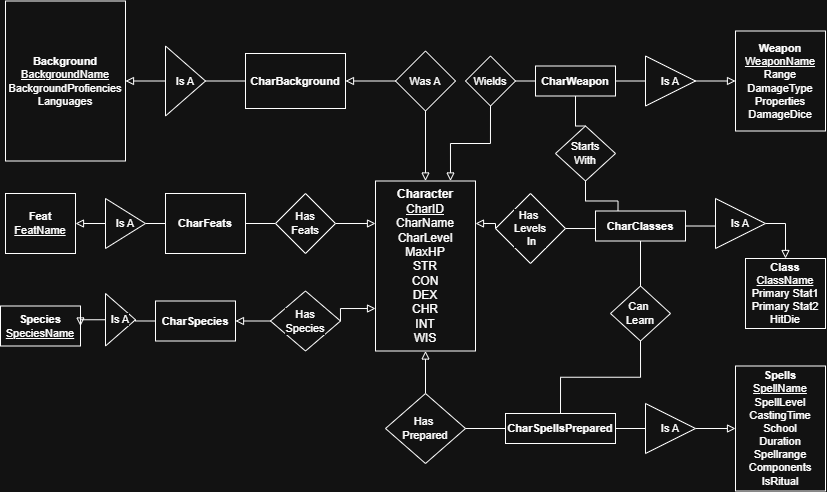

The diagram above was exported from draw.io. Its source (the exported page's mxGraphModel, read from the mxfile embedded in the PNG):
<mxGraphModel dx="896" dy="542" grid="1" gridSize="10" guides="1" tooltips="1" connect="1" arrows="1" fold="1" page="1" pageScale="1" pageWidth="850" pageHeight="1100" math="0" shadow="0">
  <root>
    <mxCell id="0" />
    <mxCell id="1" parent="0" />
    <mxCell id="cn44INks3XTyvNlnoyXR-13" edge="1" parent="1" source="U8NCjwBCQX4PRna3aSQJ-1" style="edgeStyle=orthogonalEdgeStyle;rounded=0;orthogonalLoop=1;jettySize=auto;html=1;exitX=1;exitY=0.25;exitDx=0;exitDy=0;entryX=0;entryY=0.5;entryDx=0;entryDy=0;endArrow=none;endFill=0;startArrow=block;startFill=0;" target="cn44INks3XTyvNlnoyXR-5">
      <mxGeometry relative="1" as="geometry" />
    </mxCell>
    <mxCell id="cn44INks3XTyvNlnoyXR-82" edge="1" parent="1" source="U8NCjwBCQX4PRna3aSQJ-1" style="edgeStyle=orthogonalEdgeStyle;shape=connector;rounded=0;orthogonalLoop=1;jettySize=auto;html=1;exitX=0;exitY=0.25;exitDx=0;exitDy=0;entryX=1;entryY=0.5;entryDx=0;entryDy=0;strokeColor=default;align=center;verticalAlign=middle;fontFamily=Helvetica;fontSize=11;fontColor=default;labelBackgroundColor=default;endArrow=none;endFill=0;startArrow=block;startFill=0;" target="cn44INks3XTyvNlnoyXR-8">
      <mxGeometry relative="1" as="geometry" />
    </mxCell>
    <mxCell id="cn44INks3XTyvNlnoyXR-83" edge="1" parent="1" source="U8NCjwBCQX4PRna3aSQJ-1" style="edgeStyle=orthogonalEdgeStyle;shape=connector;rounded=0;orthogonalLoop=1;jettySize=auto;html=1;exitX=0.5;exitY=0;exitDx=0;exitDy=0;entryX=0.5;entryY=1;entryDx=0;entryDy=0;strokeColor=default;align=center;verticalAlign=middle;fontFamily=Helvetica;fontSize=11;fontColor=default;labelBackgroundColor=default;endArrow=none;endFill=0;startArrow=block;startFill=0;" target="cn44INks3XTyvNlnoyXR-7">
      <mxGeometry relative="1" as="geometry" />
    </mxCell>
    <mxCell id="cn44INks3XTyvNlnoyXR-88" edge="1" parent="1" source="U8NCjwBCQX4PRna3aSQJ-1" style="edgeStyle=orthogonalEdgeStyle;shape=connector;rounded=0;orthogonalLoop=1;jettySize=auto;html=1;exitX=0;exitY=0.75;exitDx=0;exitDy=0;entryX=1;entryY=0.5;entryDx=0;entryDy=0;strokeColor=default;align=center;verticalAlign=middle;fontFamily=Helvetica;fontSize=11;fontColor=default;labelBackgroundColor=default;endArrow=none;endFill=0;startArrow=block;startFill=0;" target="cn44INks3XTyvNlnoyXR-9">
      <mxGeometry relative="1" as="geometry" />
    </mxCell>
    <mxCell id="cn44INks3XTyvNlnoyXR-96" edge="1" parent="1" source="U8NCjwBCQX4PRna3aSQJ-1" style="edgeStyle=orthogonalEdgeStyle;shape=connector;rounded=0;orthogonalLoop=1;jettySize=auto;html=1;exitX=0.75;exitY=0;exitDx=0;exitDy=0;entryX=0.5;entryY=1;entryDx=0;entryDy=0;strokeColor=default;align=center;verticalAlign=middle;fontFamily=Helvetica;fontSize=11;fontColor=default;labelBackgroundColor=default;endArrow=none;endFill=0;startArrow=block;startFill=0;" target="cn44INks3XTyvNlnoyXR-2">
      <mxGeometry relative="1" as="geometry" />
    </mxCell>
    <mxCell id="cn44INks3XTyvNlnoyXR-100" edge="1" parent="1" source="U8NCjwBCQX4PRna3aSQJ-1" style="edgeStyle=orthogonalEdgeStyle;shape=connector;rounded=0;orthogonalLoop=1;jettySize=auto;html=1;exitX=0.5;exitY=1;exitDx=0;exitDy=0;entryX=0.5;entryY=0;entryDx=0;entryDy=0;strokeColor=default;align=center;verticalAlign=middle;fontFamily=Helvetica;fontSize=11;fontColor=default;labelBackgroundColor=default;endArrow=none;endFill=0;startArrow=block;startFill=0;" target="cn44INks3XTyvNlnoyXR-6">
      <mxGeometry relative="1" as="geometry" />
    </mxCell>
    <mxCell id="U8NCjwBCQX4PRna3aSQJ-1" parent="1" style="rounded=0;whiteSpace=wrap;html=1;" value="&lt;b&gt;Character&lt;/b&gt;&lt;div&gt;&lt;u&gt;CharID&lt;/u&gt;&lt;/div&gt;&lt;div&gt;CharName&lt;/div&gt;&lt;div&gt;CharLevel&lt;/div&gt;&lt;div&gt;MaxHP&lt;/div&gt;&lt;div&gt;STR&lt;/div&gt;&lt;div&gt;CON&lt;/div&gt;&lt;div&gt;DEX&lt;/div&gt;&lt;div&gt;CHR&lt;/div&gt;&lt;div&gt;INT&lt;/div&gt;&lt;div&gt;WIS&lt;/div&gt;" vertex="1">
      <mxGeometry height="170" width="100" x="390" y="217.5" as="geometry" />
    </mxCell>
    <mxCell id="cn44INks3XTyvNlnoyXR-93" edge="1" parent="1" source="U8NCjwBCQX4PRna3aSQJ-22" style="edgeStyle=orthogonalEdgeStyle;shape=connector;rounded=0;orthogonalLoop=1;jettySize=auto;html=1;exitX=0.5;exitY=0;exitDx=0;exitDy=0;entryX=1;entryY=0.5;entryDx=0;entryDy=0;strokeColor=default;align=center;verticalAlign=middle;fontFamily=Helvetica;fontSize=11;fontColor=default;labelBackgroundColor=default;endArrow=none;endFill=0;startArrow=block;startFill=0;" target="cn44INks3XTyvNlnoyXR-12">
      <mxGeometry relative="1" as="geometry" />
    </mxCell>
    <mxCell id="U8NCjwBCQX4PRna3aSQJ-22" parent="1" style="rounded=0;whiteSpace=wrap;html=1;fontFamily=Helvetica;fontSize=11;fontColor=default;labelBackgroundColor=default;" value="&lt;b&gt;Class&lt;/b&gt;&lt;div&gt;&lt;u&gt;ClassName&lt;/u&gt;&lt;/div&gt;&lt;div&gt;Primary Stat1&lt;/div&gt;&lt;div&gt;Primary Stat2&lt;/div&gt;&lt;div&gt;HitDie&lt;/div&gt;" vertex="1">
      <mxGeometry height="70" width="80" x="760" y="295" as="geometry" />
    </mxCell>
    <mxCell id="cn44INks3XTyvNlnoyXR-97" edge="1" parent="1" source="cn44INks3XTyvNlnoyXR-2" style="edgeStyle=orthogonalEdgeStyle;shape=connector;rounded=0;orthogonalLoop=1;jettySize=auto;html=1;exitX=1;exitY=0.5;exitDx=0;exitDy=0;entryX=0;entryY=0.5;entryDx=0;entryDy=0;strokeColor=default;align=center;verticalAlign=middle;fontFamily=Helvetica;fontSize=11;fontColor=default;labelBackgroundColor=default;endArrow=none;endFill=0;" target="cn44INks3XTyvNlnoyXR-28">
      <mxGeometry relative="1" as="geometry" />
    </mxCell>
    <mxCell id="cn44INks3XTyvNlnoyXR-2" parent="1" style="rhombus;whiteSpace=wrap;html=1;fontFamily=Helvetica;fontSize=11;fontColor=default;labelBackgroundColor=default;" value="Wields" vertex="1">
      <mxGeometry height="50" width="50" x="480" y="92.5" as="geometry" />
    </mxCell>
    <mxCell id="cn44INks3XTyvNlnoyXR-14" edge="1" parent="1" source="cn44INks3XTyvNlnoyXR-5" style="edgeStyle=orthogonalEdgeStyle;rounded=0;orthogonalLoop=1;jettySize=auto;html=1;exitX=1;exitY=0.5;exitDx=0;exitDy=0;entryX=0;entryY=0.5;entryDx=0;entryDy=0;endArrow=none;endFill=0;" target="cn44INks3XTyvNlnoyXR-11">
      <mxGeometry relative="1" as="geometry" />
    </mxCell>
    <mxCell id="cn44INks3XTyvNlnoyXR-5" parent="1" style="rhombus;whiteSpace=wrap;html=1;fontFamily=Helvetica;fontSize=11;fontColor=default;labelBackgroundColor=default;" value="Has&amp;nbsp;&lt;div&gt;Levels&lt;/div&gt;&lt;div&gt;&amp;nbsp;In&lt;/div&gt;" vertex="1">
      <mxGeometry height="70" width="70" x="510" y="230" as="geometry" />
    </mxCell>
    <mxCell id="cn44INks3XTyvNlnoyXR-101" edge="1" parent="1" source="cn44INks3XTyvNlnoyXR-6" style="edgeStyle=orthogonalEdgeStyle;shape=connector;rounded=0;orthogonalLoop=1;jettySize=auto;html=1;exitX=1;exitY=0.5;exitDx=0;exitDy=0;entryX=0;entryY=0.5;entryDx=0;entryDy=0;strokeColor=default;align=center;verticalAlign=middle;fontFamily=Helvetica;fontSize=11;fontColor=default;labelBackgroundColor=default;endArrow=none;endFill=0;" target="cn44INks3XTyvNlnoyXR-21">
      <mxGeometry relative="1" as="geometry" />
    </mxCell>
    <mxCell id="cn44INks3XTyvNlnoyXR-6" parent="1" style="rhombus;whiteSpace=wrap;html=1;fontFamily=Helvetica;fontSize=11;fontColor=default;labelBackgroundColor=default;" value="Has&amp;nbsp;&lt;div&gt;Prepared&lt;/div&gt;" vertex="1">
      <mxGeometry height="70" width="80" x="400" y="430" as="geometry" />
    </mxCell>
    <mxCell id="cn44INks3XTyvNlnoyXR-7" parent="1" style="rhombus;whiteSpace=wrap;html=1;fontFamily=Helvetica;fontSize=11;fontColor=default;labelBackgroundColor=default;" value="Was A" vertex="1">
      <mxGeometry height="60" width="60" x="410" y="87.5" as="geometry" />
    </mxCell>
    <mxCell id="cn44INks3XTyvNlnoyXR-53" edge="1" parent="1" source="cn44INks3XTyvNlnoyXR-8" style="edgeStyle=orthogonalEdgeStyle;shape=connector;rounded=0;orthogonalLoop=1;jettySize=auto;html=1;exitX=0;exitY=0.5;exitDx=0;exitDy=0;entryX=1;entryY=0.5;entryDx=0;entryDy=0;strokeColor=default;align=center;verticalAlign=middle;fontFamily=Helvetica;fontSize=11;fontColor=default;labelBackgroundColor=default;endArrow=none;endFill=0;" target="cn44INks3XTyvNlnoyXR-49">
      <mxGeometry relative="1" as="geometry" />
    </mxCell>
    <mxCell id="cn44INks3XTyvNlnoyXR-8" parent="1" style="rhombus;whiteSpace=wrap;html=1;fontFamily=Helvetica;fontSize=11;fontColor=default;labelBackgroundColor=default;" value="Has&lt;div&gt;Feats&lt;/div&gt;" vertex="1">
      <mxGeometry height="60" width="60" x="290" y="230" as="geometry" />
    </mxCell>
    <mxCell id="cn44INks3XTyvNlnoyXR-89" edge="1" parent="1" source="cn44INks3XTyvNlnoyXR-9" style="edgeStyle=orthogonalEdgeStyle;shape=connector;rounded=0;orthogonalLoop=1;jettySize=auto;html=1;exitX=0;exitY=0.5;exitDx=0;exitDy=0;entryX=1;entryY=0.5;entryDx=0;entryDy=0;strokeColor=default;align=center;verticalAlign=middle;fontFamily=Helvetica;fontSize=11;fontColor=default;labelBackgroundColor=default;endArrow=block;endFill=0;" target="cn44INks3XTyvNlnoyXR-57">
      <mxGeometry relative="1" as="geometry" />
    </mxCell>
    <mxCell id="cn44INks3XTyvNlnoyXR-9" parent="1" style="rhombus;whiteSpace=wrap;html=1;fontFamily=Helvetica;fontSize=11;fontColor=default;labelBackgroundColor=default;" value="Has&lt;div&gt;Species&lt;/div&gt;" vertex="1">
      <mxGeometry height="60" width="70" x="285" y="327.5" as="geometry" />
    </mxCell>
    <mxCell id="cn44INks3XTyvNlnoyXR-15" edge="1" parent="1" source="cn44INks3XTyvNlnoyXR-11" style="edgeStyle=orthogonalEdgeStyle;shape=connector;rounded=0;orthogonalLoop=1;jettySize=auto;html=1;exitX=1;exitY=0.5;exitDx=0;exitDy=0;entryX=0;entryY=0.5;entryDx=0;entryDy=0;strokeColor=default;align=center;verticalAlign=middle;fontFamily=Helvetica;fontSize=11;fontColor=default;labelBackgroundColor=default;endArrow=none;endFill=0;" target="cn44INks3XTyvNlnoyXR-12">
      <mxGeometry relative="1" as="geometry" />
    </mxCell>
    <mxCell id="cn44INks3XTyvNlnoyXR-73" edge="1" parent="1" source="cn44INks3XTyvNlnoyXR-11" style="edgeStyle=orthogonalEdgeStyle;shape=connector;rounded=0;orthogonalLoop=1;jettySize=auto;html=1;exitX=0.5;exitY=1;exitDx=0;exitDy=0;entryX=0.5;entryY=0;entryDx=0;entryDy=0;strokeColor=default;align=center;verticalAlign=middle;fontFamily=Helvetica;fontSize=11;fontColor=default;labelBackgroundColor=default;endArrow=none;endFill=0;" target="cn44INks3XTyvNlnoyXR-32">
      <mxGeometry relative="1" as="geometry" />
    </mxCell>
    <mxCell id="cn44INks3XTyvNlnoyXR-11" parent="1" style="rounded=0;whiteSpace=wrap;html=1;fontFamily=Helvetica;fontSize=11;fontColor=default;labelBackgroundColor=default;" value="&lt;b&gt;CharClasses&lt;/b&gt;" vertex="1">
      <mxGeometry height="30" width="90" x="610" y="247.5" as="geometry" />
    </mxCell>
    <mxCell id="cn44INks3XTyvNlnoyXR-12" parent="1" style="triangle;whiteSpace=wrap;html=1;fontFamily=Helvetica;fontSize=11;fontColor=default;labelBackgroundColor=default;" value="Is A" vertex="1">
      <mxGeometry height="50" width="50" x="730" y="235" as="geometry" />
    </mxCell>
    <mxCell id="cn44INks3XTyvNlnoyXR-18" parent="1" style="rounded=0;whiteSpace=wrap;html=1;fontFamily=Helvetica;fontSize=11;fontColor=default;labelBackgroundColor=default;" value="&lt;b&gt;Spells&lt;/b&gt;&lt;div&gt;&lt;u&gt;SpellName&lt;/u&gt;&lt;/div&gt;&lt;div&gt;SpellLevel&lt;/div&gt;&lt;div&gt;CastingTime&lt;/div&gt;&lt;div&gt;School&lt;/div&gt;&lt;div&gt;Duration&lt;/div&gt;&lt;div&gt;Spellrange&lt;/div&gt;&lt;div&gt;Components&lt;/div&gt;&lt;div&gt;IsRitual&lt;/div&gt;" vertex="1">
      <mxGeometry height="125" width="90" x="750" y="402.5" as="geometry" />
    </mxCell>
    <mxCell id="cn44INks3XTyvNlnoyXR-102" edge="1" parent="1" source="cn44INks3XTyvNlnoyXR-21" style="edgeStyle=orthogonalEdgeStyle;shape=connector;rounded=0;orthogonalLoop=1;jettySize=auto;html=1;exitX=1;exitY=0.5;exitDx=0;exitDy=0;entryX=0;entryY=0.5;entryDx=0;entryDy=0;strokeColor=default;align=center;verticalAlign=middle;fontFamily=Helvetica;fontSize=11;fontColor=default;labelBackgroundColor=default;endArrow=none;endFill=0;" target="cn44INks3XTyvNlnoyXR-75">
      <mxGeometry relative="1" as="geometry" />
    </mxCell>
    <mxCell id="cn44INks3XTyvNlnoyXR-21" parent="1" style="rounded=0;whiteSpace=wrap;html=1;fontFamily=Helvetica;fontSize=11;fontColor=default;labelBackgroundColor=default;" value="&lt;b&gt;CharSpellsPrepared&lt;/b&gt;" vertex="1">
      <mxGeometry height="30" width="110" x="520" y="450" as="geometry" />
    </mxCell>
    <mxCell id="cn44INks3XTyvNlnoyXR-25" parent="1" style="rounded=0;whiteSpace=wrap;html=1;fontFamily=Helvetica;fontSize=11;fontColor=default;labelBackgroundColor=default;" value="&lt;b&gt;Weapon&lt;/b&gt;&lt;div&gt;&lt;u&gt;WeaponName&lt;/u&gt;&lt;/div&gt;&lt;div&gt;Range&lt;/div&gt;&lt;div&gt;DamageType&lt;/div&gt;&lt;div&gt;Properties&lt;/div&gt;&lt;div&gt;DamageDice&lt;/div&gt;" vertex="1">
      <mxGeometry height="100" width="90" x="750" y="67.5" as="geometry" />
    </mxCell>
    <mxCell id="cn44INks3XTyvNlnoyXR-98" edge="1" parent="1" source="cn44INks3XTyvNlnoyXR-28" style="edgeStyle=orthogonalEdgeStyle;shape=connector;rounded=0;orthogonalLoop=1;jettySize=auto;html=1;exitX=1;exitY=0.5;exitDx=0;exitDy=0;entryX=0;entryY=0.5;entryDx=0;entryDy=0;strokeColor=default;align=center;verticalAlign=middle;fontFamily=Helvetica;fontSize=11;fontColor=default;labelBackgroundColor=default;endArrow=none;endFill=0;" target="cn44INks3XTyvNlnoyXR-76">
      <mxGeometry relative="1" as="geometry" />
    </mxCell>
    <mxCell id="cn44INks3XTyvNlnoyXR-28" parent="1" style="rounded=0;whiteSpace=wrap;html=1;fontFamily=Helvetica;fontSize=11;fontColor=default;labelBackgroundColor=default;" value="&lt;b&gt;CharWeapon&lt;/b&gt;" vertex="1">
      <mxGeometry height="30" width="80" x="550" y="102.5" as="geometry" />
    </mxCell>
    <mxCell id="cn44INks3XTyvNlnoyXR-105" edge="1" parent="1" source="cn44INks3XTyvNlnoyXR-32" style="edgeStyle=orthogonalEdgeStyle;shape=connector;rounded=0;orthogonalLoop=1;jettySize=auto;html=1;exitX=0.5;exitY=1;exitDx=0;exitDy=0;entryX=0.5;entryY=0;entryDx=0;entryDy=0;strokeColor=default;align=center;verticalAlign=middle;fontFamily=Helvetica;fontSize=11;fontColor=default;labelBackgroundColor=default;endArrow=none;endFill=0;" target="cn44INks3XTyvNlnoyXR-21">
      <mxGeometry relative="1" as="geometry" />
    </mxCell>
    <mxCell id="cn44INks3XTyvNlnoyXR-32" parent="1" style="rhombus;whiteSpace=wrap;html=1;fontFamily=Helvetica;fontSize=11;fontColor=default;labelBackgroundColor=default;" value="Can&amp;nbsp;&lt;div&gt;Learn&lt;/div&gt;" vertex="1">
      <mxGeometry height="55" width="60" x="625" y="322.5" as="geometry" />
    </mxCell>
    <mxCell id="cn44INks3XTyvNlnoyXR-36" parent="1" style="rounded=0;whiteSpace=wrap;html=1;fontFamily=Helvetica;fontSize=11;fontColor=default;labelBackgroundColor=default;" value="&lt;b&gt;Background&lt;/b&gt;&lt;div&gt;&lt;u&gt;BackgroundName&lt;/u&gt;&lt;/div&gt;&lt;div&gt;BackgroundProfiencies&lt;/div&gt;&lt;div&gt;Languages&lt;/div&gt;" vertex="1">
      <mxGeometry height="160" width="120" x="20" y="37.5" as="geometry" />
    </mxCell>
    <mxCell id="cn44INks3XTyvNlnoyXR-43" edge="1" parent="1" source="cn44INks3XTyvNlnoyXR-38" style="edgeStyle=orthogonalEdgeStyle;shape=connector;rounded=0;orthogonalLoop=1;jettySize=auto;html=1;exitX=1;exitY=0.5;exitDx=0;exitDy=0;entryX=0;entryY=0.5;entryDx=0;entryDy=0;strokeColor=default;align=center;verticalAlign=middle;fontFamily=Helvetica;fontSize=11;fontColor=default;labelBackgroundColor=default;endArrow=none;endFill=0;startArrow=block;startFill=0;" target="cn44INks3XTyvNlnoyXR-7">
      <mxGeometry relative="1" as="geometry" />
    </mxCell>
    <mxCell id="cn44INks3XTyvNlnoyXR-84" edge="1" parent="1" source="cn44INks3XTyvNlnoyXR-38" style="edgeStyle=orthogonalEdgeStyle;shape=connector;rounded=0;orthogonalLoop=1;jettySize=auto;html=1;exitX=0;exitY=0.5;exitDx=0;exitDy=0;entryX=1;entryY=0.5;entryDx=0;entryDy=0;strokeColor=default;align=center;verticalAlign=middle;fontFamily=Helvetica;fontSize=11;fontColor=default;labelBackgroundColor=default;endArrow=none;endFill=0;" target="cn44INks3XTyvNlnoyXR-40">
      <mxGeometry relative="1" as="geometry" />
    </mxCell>
    <mxCell id="cn44INks3XTyvNlnoyXR-38" parent="1" style="rounded=0;whiteSpace=wrap;html=1;fontFamily=Helvetica;fontSize=11;fontColor=default;labelBackgroundColor=default;" value="&lt;b&gt;CharBackground&lt;/b&gt;" vertex="1">
      <mxGeometry height="55" width="100" x="260" y="90" as="geometry" />
    </mxCell>
    <mxCell id="cn44INks3XTyvNlnoyXR-85" edge="1" parent="1" source="cn44INks3XTyvNlnoyXR-40" style="edgeStyle=orthogonalEdgeStyle;shape=connector;rounded=0;orthogonalLoop=1;jettySize=auto;html=1;exitX=0;exitY=0.5;exitDx=0;exitDy=0;entryX=1;entryY=0.5;entryDx=0;entryDy=0;strokeColor=default;align=center;verticalAlign=middle;fontFamily=Helvetica;fontSize=11;fontColor=default;labelBackgroundColor=default;endArrow=block;endFill=0;" target="cn44INks3XTyvNlnoyXR-36">
      <mxGeometry relative="1" as="geometry" />
    </mxCell>
    <mxCell id="cn44INks3XTyvNlnoyXR-40" parent="1" style="triangle;whiteSpace=wrap;html=1;fontFamily=Helvetica;fontSize=11;fontColor=default;labelBackgroundColor=default;" value="Is A" vertex="1">
      <mxGeometry height="70" width="40" x="180" y="82.5" as="geometry" />
    </mxCell>
    <mxCell id="cn44INks3XTyvNlnoyXR-47" parent="1" style="rounded=0;whiteSpace=wrap;html=1;fontFamily=Helvetica;fontSize=11;fontColor=default;labelBackgroundColor=default;" value="&lt;b&gt;Feat&lt;/b&gt;&lt;div&gt;&lt;u&gt;FeatName&lt;/u&gt;&lt;/div&gt;" vertex="1">
      <mxGeometry height="60" width="70" x="20" y="230" as="geometry" />
    </mxCell>
    <mxCell id="cn44INks3XTyvNlnoyXR-48" edge="1" parent="1" source="cn44INks3XTyvNlnoyXR-49" style="edgeStyle=orthogonalEdgeStyle;shape=connector;rounded=0;orthogonalLoop=1;jettySize=auto;html=1;exitX=0;exitY=0.5;exitDx=0;exitDy=0;entryX=1;entryY=0.5;entryDx=0;entryDy=0;strokeColor=default;align=center;verticalAlign=middle;fontFamily=Helvetica;fontSize=11;fontColor=default;labelBackgroundColor=default;endArrow=none;endFill=0;" target="cn44INks3XTyvNlnoyXR-51">
      <mxGeometry relative="1" as="geometry" />
    </mxCell>
    <mxCell id="cn44INks3XTyvNlnoyXR-49" parent="1" style="rounded=0;whiteSpace=wrap;html=1;fontFamily=Helvetica;fontSize=11;fontColor=default;labelBackgroundColor=default;" value="&lt;b&gt;CharFeats&lt;/b&gt;" vertex="1">
      <mxGeometry height="60" width="80" x="180" y="230" as="geometry" />
    </mxCell>
    <mxCell id="cn44INks3XTyvNlnoyXR-50" edge="1" parent="1" source="cn44INks3XTyvNlnoyXR-51" style="edgeStyle=orthogonalEdgeStyle;shape=connector;rounded=0;orthogonalLoop=1;jettySize=auto;html=1;exitX=0;exitY=0.5;exitDx=0;exitDy=0;entryX=1;entryY=0.5;entryDx=0;entryDy=0;strokeColor=default;align=center;verticalAlign=middle;fontFamily=Helvetica;fontSize=11;fontColor=default;labelBackgroundColor=default;endArrow=block;endFill=0;" target="cn44INks3XTyvNlnoyXR-47">
      <mxGeometry relative="1" as="geometry" />
    </mxCell>
    <mxCell id="cn44INks3XTyvNlnoyXR-51" parent="1" style="triangle;whiteSpace=wrap;html=1;fontFamily=Helvetica;fontSize=11;fontColor=default;labelBackgroundColor=default;" value="Is A" vertex="1">
      <mxGeometry height="50" width="40" x="120" y="235" as="geometry" />
    </mxCell>
    <mxCell id="cn44INks3XTyvNlnoyXR-55" parent="1" style="rounded=0;whiteSpace=wrap;html=1;fontFamily=Helvetica;fontSize=11;fontColor=default;labelBackgroundColor=default;" value="&lt;b&gt;Species&lt;/b&gt;&lt;div&gt;&lt;u&gt;SpeciesName&lt;/u&gt;&lt;/div&gt;" vertex="1">
      <mxGeometry height="40" width="80" x="15" y="342.5" as="geometry" />
    </mxCell>
    <mxCell id="cn44INks3XTyvNlnoyXR-90" edge="1" parent="1" source="cn44INks3XTyvNlnoyXR-57" style="edgeStyle=orthogonalEdgeStyle;shape=connector;rounded=0;orthogonalLoop=1;jettySize=auto;html=1;exitX=0;exitY=0.5;exitDx=0;exitDy=0;entryX=1;entryY=0.5;entryDx=0;entryDy=0;strokeColor=default;align=center;verticalAlign=middle;fontFamily=Helvetica;fontSize=11;fontColor=default;labelBackgroundColor=default;endArrow=none;endFill=0;" target="cn44INks3XTyvNlnoyXR-59">
      <mxGeometry relative="1" as="geometry" />
    </mxCell>
    <mxCell id="cn44INks3XTyvNlnoyXR-57" parent="1" style="rounded=0;whiteSpace=wrap;html=1;fontFamily=Helvetica;fontSize=11;fontColor=default;labelBackgroundColor=default;" value="&lt;b&gt;CharSpecies&lt;/b&gt;" vertex="1">
      <mxGeometry height="40" width="80" x="170" y="337.5" as="geometry" />
    </mxCell>
    <mxCell id="cn44INks3XTyvNlnoyXR-91" edge="1" parent="1" source="cn44INks3XTyvNlnoyXR-59" style="edgeStyle=orthogonalEdgeStyle;shape=connector;rounded=0;orthogonalLoop=1;jettySize=auto;html=1;exitX=0;exitY=0.5;exitDx=0;exitDy=0;entryX=1;entryY=0.5;entryDx=0;entryDy=0;strokeColor=default;align=center;verticalAlign=middle;fontFamily=Helvetica;fontSize=11;fontColor=default;labelBackgroundColor=default;endArrow=block;endFill=0;" target="cn44INks3XTyvNlnoyXR-55">
      <mxGeometry relative="1" as="geometry" />
    </mxCell>
    <mxCell id="cn44INks3XTyvNlnoyXR-59" parent="1" style="triangle;whiteSpace=wrap;html=1;fontFamily=Helvetica;fontSize=11;fontColor=default;labelBackgroundColor=default;" value="Is A" vertex="1">
      <mxGeometry height="52.5" width="30" x="120" y="330" as="geometry" />
    </mxCell>
    <mxCell id="cn44INks3XTyvNlnoyXR-103" edge="1" parent="1" source="cn44INks3XTyvNlnoyXR-75" style="edgeStyle=orthogonalEdgeStyle;shape=connector;rounded=0;orthogonalLoop=1;jettySize=auto;html=1;exitX=1;exitY=0.5;exitDx=0;exitDy=0;entryX=0;entryY=0.5;entryDx=0;entryDy=0;strokeColor=default;align=center;verticalAlign=middle;fontFamily=Helvetica;fontSize=11;fontColor=default;labelBackgroundColor=default;endArrow=block;endFill=0;" target="cn44INks3XTyvNlnoyXR-18">
      <mxGeometry relative="1" as="geometry" />
    </mxCell>
    <mxCell id="cn44INks3XTyvNlnoyXR-75" parent="1" style="triangle;whiteSpace=wrap;html=1;fontFamily=Helvetica;fontSize=11;fontColor=default;labelBackgroundColor=default;" value="Is A" vertex="1">
      <mxGeometry height="50" width="50" x="660" y="440" as="geometry" />
    </mxCell>
    <mxCell id="cn44INks3XTyvNlnoyXR-99" edge="1" parent="1" source="cn44INks3XTyvNlnoyXR-76" style="edgeStyle=orthogonalEdgeStyle;shape=connector;rounded=0;orthogonalLoop=1;jettySize=auto;html=1;exitX=1;exitY=0.5;exitDx=0;exitDy=0;entryX=0;entryY=0.5;entryDx=0;entryDy=0;strokeColor=default;align=center;verticalAlign=middle;fontFamily=Helvetica;fontSize=11;fontColor=default;labelBackgroundColor=default;endArrow=block;endFill=0;" target="cn44INks3XTyvNlnoyXR-25">
      <mxGeometry relative="1" as="geometry" />
    </mxCell>
    <mxCell id="cn44INks3XTyvNlnoyXR-76" parent="1" style="triangle;whiteSpace=wrap;html=1;fontFamily=Helvetica;fontSize=11;fontColor=default;labelBackgroundColor=default;" value="Is A" vertex="1">
      <mxGeometry height="50" width="50" x="660" y="92.5" as="geometry" />
    </mxCell>
    <mxCell id="cn44INks3XTyvNlnoyXR-94" edge="1" parent="1" source="cn44INks3XTyvNlnoyXR-77" style="edgeStyle=orthogonalEdgeStyle;shape=connector;rounded=0;orthogonalLoop=1;jettySize=auto;html=1;exitX=0.5;exitY=0;exitDx=0;exitDy=0;entryX=0.5;entryY=1;entryDx=0;entryDy=0;strokeColor=default;align=center;verticalAlign=middle;fontFamily=Helvetica;fontSize=11;fontColor=default;labelBackgroundColor=default;endArrow=none;endFill=0;" target="cn44INks3XTyvNlnoyXR-28">
      <mxGeometry relative="1" as="geometry" />
    </mxCell>
    <mxCell id="cn44INks3XTyvNlnoyXR-95" edge="1" parent="1" source="cn44INks3XTyvNlnoyXR-77" style="edgeStyle=orthogonalEdgeStyle;shape=connector;rounded=0;orthogonalLoop=1;jettySize=auto;html=1;exitX=0.5;exitY=1;exitDx=0;exitDy=0;entryX=0.25;entryY=0;entryDx=0;entryDy=0;strokeColor=default;align=center;verticalAlign=middle;fontFamily=Helvetica;fontSize=11;fontColor=default;labelBackgroundColor=default;endArrow=none;endFill=0;" target="cn44INks3XTyvNlnoyXR-11">
      <mxGeometry relative="1" as="geometry" />
    </mxCell>
    <mxCell id="cn44INks3XTyvNlnoyXR-77" parent="1" style="rhombus;whiteSpace=wrap;html=1;fontFamily=Helvetica;fontSize=11;fontColor=default;labelBackgroundColor=default;" value="Starts&lt;div&gt;With&lt;/div&gt;" vertex="1">
      <mxGeometry height="55" width="60" x="570" y="162.5" as="geometry" />
    </mxCell>
  </root>
</mxGraphModel>